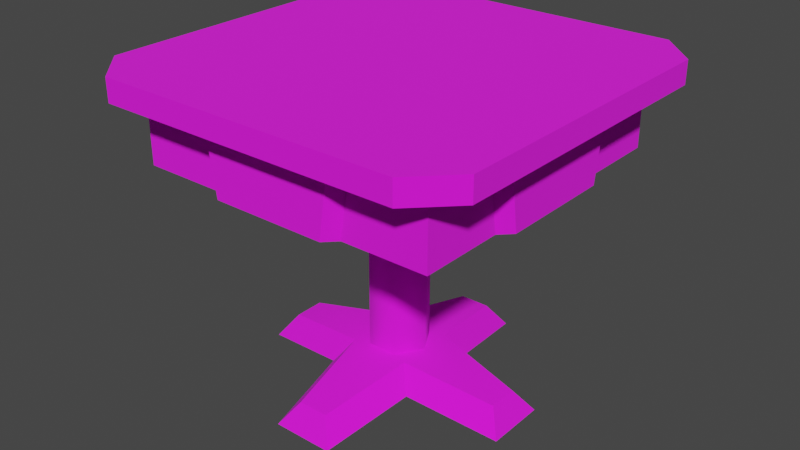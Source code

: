 # Source: table.blend  (saved by Blender 3.4.6; exported with 4.5.12 LTS)
import bpy
from mathutils import Matrix  # noqa: F401  (used for matrix-valued properties, if any)

bpy.ops.wm.read_factory_settings(use_empty=True)
scene = bpy.context.scene
scene.name = 'Scene'

# ---- collections
col_collection = bpy.data.collections.new('Collection'); scene.collection.children.link(col_collection)
col_export = bpy.data.collections.new('Export'); scene.collection.children.link(col_export)

# ---- images (referenced by path relative to the original .blend; pixels are not part of the script)
import os
ASSET_DIR = os.environ.get("B2B_ASSET_DIR", "")  # directory of the original .blend (textures are referenced by path, not embedded)
HERE = os.path.dirname(os.path.abspath(__file__))  # packed textures are extracted next to this script under _unpacked/

def load_image(name, relpath, width, height, colorspace="sRGB"):
    """Load a texture the original file referenced (path relative to the .blend, or extracted next to this script)."""
    p = next((c for c in (os.path.join(HERE, relpath), os.path.join(ASSET_DIR, relpath)) if relpath and os.path.exists(c)), "")
    if p:
        img = bpy.data.images.load(p, check_existing=True)
        img.name = name
    else:  # same state as the original file: an image datablock whose file is absent (Cycles renders it pink)
        img = bpy.data.images.new(name, width, height)
        img.source = "FILE"
        img.filepath = "//" + (relpath or name)
    img.colorspace_settings.name = colorspace
    return img
img_table_1unit_png = load_image('table_1unit.png', 'table_1unit.png', 1024, 1024, 'sRGB')

# ---- materials (node trees are filled in below, after node groups)
mat_table_1unit = bpy.data.materials.new('table_1unit')
mat_table_1unit.use_backface_culling = True
mat_table_1unit.use_transparent_shadow = False

# ---- material node trees
mat_table_1unit.use_nodes = True; mat_table_1unit.node_tree.nodes.clear()
_N = mat_table_1unit.node_tree.nodes; _L = mat_table_1unit.node_tree.links
n0 = _N.new('ShaderNodeBsdfPrincipled'); n0.name = 'Principled BSDF'; n0.location = (10, 300)
n0.distribution = 'GGX'
n0.subsurface_method = 'RANDOM_WALK_SKIN'
n0.inputs[2].default_value = 1.0
n0.inputs[27].default_value = (0.0, 0.0, 0.0, 1.0)
n0.inputs[28].default_value = 1.0
n1 = _N.new('ShaderNodeOutputMaterial'); n1.name = 'Material Output'; n1.location = (320, 270)
n2 = _N.new('ShaderNodeTexImage'); n2.name = 'Image Texture'; n2.location = (-440, 210)
n2.label = 'BASE COLOR'
n2.image = img_table_1unit_png
_L.new(n0.outputs[0], n1.inputs[0])
_L.new(n2.outputs[0], n0.inputs[0])
_L.new(n2.outputs[1], n0.inputs[4])
n1.is_active_output = True

# ---- world
world_world = bpy.data.worlds.new('World'); scene.world = world_world
world_world.use_nodes = True; world_world.node_tree.nodes.clear()
_N = world_world.node_tree.nodes; _L = world_world.node_tree.links
n0 = _N.new('ShaderNodeOutputWorld'); n0.name = 'World Output'; n0.location = (300, 300)
n1 = _N.new('ShaderNodeBackground'); n1.name = 'Background'; n1.location = (10, 300)
n1.inputs[0].default_value = (0.05088, 0.05088, 0.05088, 1.0)
_L.new(n1.outputs[0], n0.inputs[0])
n0.is_active_output = True
world_world.color = (0.05088, 0.05088, 0.05088)
world_world.use_sun_shadow = False
world_world.sun_shadow_jitter_overblur = 0.0

# ---- meshes
me_rsrc_world_prop_generic_interior_furniture_table_antique_table = bpy.data.meshes.new('rsrc.world.prop.generic.interior.furniture.table.antique.table_')
me_rsrc_world_prop_generic_interior_furniture_table_antique_table.from_pydata([(-0.5, -0.84, 0.4), (0.4, -0.84, 0.5), (-0.4, -0.84, -0.5), (0.4, -0.78, -0.5), (0.5, -0.84, 0.4), (0.5, -0.84, -0.4), (-0.4, -0.78, 0.5), (-0.5, -0.84, -0.4), (-0.5, -0.78, 0.4), (-0.5, -0.78, -0.4), (-0.4, -0.78, -0.5), (0.4, -0.84, -0.5), (0.5, -0.78, -0.4), (0.5, -0.78, 0.4), (0.4, -0.78, 0.5), (-0.4, -0.84, 0.5), (-0.18, -0.6, -0.4), (-0.15, -0.6, -0.43), (0.18, -0.8, -0.43), (0.18, -0.6, -0.4), (0.4, -0.8, -0.4), (0.4, -0.6, -0.4), (0.4, -0.6, -0.18), (0.43, -0.8, 0.18), (0.43, -0.8, -0.18), (0.4, -0.6, 0.4), (0.4, -0.8, 0.4), (0.15, -0.6, 0.43), (-0.18, -0.8, 0.43), (0.18, -0.8, 0.43), (-0.18, -0.6, 0.4), (-0.4, -0.6, 0.4), (-0.4, -0.8, 0.4), (-0.21, -0.8, 0.4), (-0.4, -0.6, 0.18), (-0.4, -0.8, 0.21), (-0.43, -0.6, 0.15), (-0.43, -0.8, 0.18), (-0.4, -0.6, -0.18), (-0.4, -0.6, -0.4), (-0.4, -0.8, -0.4), (-0.4, -0.8, -0.21), (-0.21, -0.8, -0.4), (-0.18, -0.8, -0.43), (0.15, -0.6, -0.43), (0.21, -0.8, -0.4), (0.43, -0.6, -0.15), (0.4, -0.8, -0.21), (0.43, -0.6, 0.15), (0.4, -0.6, 0.18), (0.4, -0.8, 0.21), (0.18, -0.6, 0.4), (0.21, -0.8, 0.4), (-0.15, -0.6, 0.43), (-0.43, -0.6, -0.15), (-0.43, -0.8, -0.18), (0.08, 0.0, -0.36), (0.04, -0.06, -0.32), (0.36, 0.0, -0.08), (0.36, 0.0, 0.08), (0.32, -0.06, -0.04), (0.08, -2.384e-09, 0.36), (-0.08, -2.384e-09, 0.36), (-0.32, -0.06, 0.04), (0.08, -0.1, -0.08), (-0.12, -0.04, -0.12), (-0.08, -0.1, -0.08), (-0.32, -0.06, -0.04), (-0.36, 0.0, -0.08), (0.32, -0.06, 0.04), (-0.36, 0.0, 0.08), (0.12, -0.04, -0.12), (-0.08, 0.0, -0.36), (-0.12, -0.04, 0.12), (0.12, -0.04, 0.12), (0.08, -0.1, 0.08), (0.04, -0.06, 0.32), (-0.04, -0.06, 0.32), (-0.08, -0.1, 0.08), (-0.04, -0.06, -0.32), (-0.04, -0.6, 0.06928), (-0.04, -0.1, 0.06928), (-0.08, -0.6, 6.994e-09), (-0.08, -0.1, 6.994e-09), (-0.04, -0.6, -0.06928), (-0.04, -0.1, -0.06928), (0.04, -0.6, -0.06928), (0.04, -0.1, -0.06928), (0.08, -0.6, 0.0), (0.08, -0.1, 0.0), (0.04, -0.6, 0.06928), (0.04, -0.1, 0.06928)], [], [(5, 4, 1, 11), (85, 87, 86, 84), (14, 6, 15, 1), (15, 2, 11, 1), (52, 26, 25, 51), (91, 81, 80, 90), (10, 3, 11, 2), (13, 14, 1, 4), (9, 10, 2, 7), (3, 12, 5, 11), (45, 18, 44, 19), (23, 24, 46, 48), (32, 33, 30, 31), (40, 41, 38, 39), (55, 37, 36, 54), (47, 20, 21, 22), (20, 45, 19, 21), (18, 43, 17, 44), (35, 32, 31, 34), (26, 50, 49, 25), (76, 77, 78, 75), (42, 40, 39, 16), (28, 29, 27, 53), (29, 52, 51, 27), (37, 35, 34, 36), (24, 47, 22, 46), (33, 28, 53, 30), (50, 23, 48, 49), (41, 55, 54, 38), (43, 42, 16, 17), (70, 63, 78, 73), (77, 76, 61, 62), (57, 79, 72, 56), (69, 60, 58, 59), (69, 59, 74, 75), (57, 56, 71, 64), (67, 68, 65, 66), (61, 76, 75, 74), (0, 7, 2, 15), (77, 62, 73, 78), (58, 60, 64, 71), (72, 79, 66, 65), (67, 63, 70, 68), (66, 64, 75), (79, 57, 64, 66), (75, 64, 60, 69), (63, 67, 66, 78), (12, 13, 4, 5), (89, 91, 90, 88), (81, 83, 82, 80), (87, 89, 88, 86), (83, 85, 84, 82), (6, 8, 0, 15), (8, 9, 7, 0), (78, 66, 75), (21, 19, 44, 17, 16, 39, 38, 54, 36, 34, 31, 30, 53, 27, 51, 25, 49, 48, 46, 22), (8, 6, 14, 13, 12, 3, 10, 9)])
me_rsrc_world_prop_generic_interior_furniture_table_antique_table.polygons.foreach_set('use_smooth', [0, 1, 0, 0, 0, 1, 0, 0, 0, 0, 0, 0, 0, 0, 0, 0, 0, 0, 0, 0, 1, 0, 0, 0, 0, 0, 0, 1, 0, 0, 0, 0, 0, 0, 0, 0, 0, 0, 0, 0, 0, 0, 0, 1, 1, 1, 1, 0, 1, 1, 1, 1, 0, 0, 1, 0, 0])
_uv = me_rsrc_world_prop_generic_interior_furniture_table_antique_table.uv_layers.new(name='UVMap')
_uv.uv.foreach_set('vector', [0.2704, 0.1991, 0.9184, 0.1991, 0.9994, 0.279, 0.1894, 0.279, 0.1079, 0.5838, 0.1613, 0.5838, 0.1613, 0.9978, 0.1079, 0.9978, 0.2807, 0.1457, 0.9266, 0.1457, 0.9266, 0.1948, 0.2807, 0.1948, 0.9994, 0.9177, 0.1894, 0.9177, 0.1894, 0.279, 0.9994, 0.279, 0.2319, 0.1418, 0.001591, 0.1418, 0.001592, 0.00189, 0.2683, 0.00189, 0.05441, 0.5838, 0.0009459, 0.5838, 0.000946, 0.9978, 0.05441, 0.9978, 0.2807, 0.1457, 0.9266, 0.1457, 0.9266, 0.1948, 0.2807, 0.1948, 0.1649, 0.1457, 0.2807, 0.1457, 0.2807, 0.1948, 0.1649, 0.1948, 0.1649, 0.1457, 0.2807, 0.1457, 0.2807, 0.1948, 0.1649, 0.1948, 0.1649, 0.1457, 0.2807, 0.1457, 0.2807, 0.1948, 0.1649, 0.1948, 0.7644, 0.1418, 0.7111, 0.1418, 0.6834, 0.00189, 0.7348, 0.00189, 0.7111, 0.1418, 0.2833, 0.1418, 0.3178, 0.00189, 0.6834, 0.00189, 1.001, 0.1418, 0.7644, 0.1418, 0.7348, 0.00189, 1.001, 0.00189, 1.001, 0.1418, 0.7644, 0.1418, 0.7348, 0.00189, 1.001, 0.00189, 0.7111, 0.1418, 0.2833, 0.1418, 0.3178, 0.00189, 0.6834, 0.00189, 0.2319, 0.1418, 0.001591, 0.1418, 0.001596, 0.00189, 0.2683, 0.00189, 1.001, 0.1418, 0.7644, 0.1418, 0.7348, 0.00189, 1.001, 0.00189, 0.7111, 0.1418, 0.2833, 0.1418, 0.3178, 0.00189, 0.6834, 0.00189, 0.2319, 0.1418, 0.001591, 0.1418, 0.001596, 0.00189, 0.2683, 0.00189, 1.001, 0.1418, 0.7644, 0.1418, 0.7348, 0.00189, 1.001, 0.00189, 0.1534, 0.2813, 0.0799, 0.2813, 0.0412, 0.4923, 0.1858, 0.4923, 0.2319, 0.1418, 0.001592, 0.1418, 0.001591, 0.00189, 0.2683, 0.00189, 0.7111, 0.1418, 0.2833, 0.1418, 0.3178, 0.00189, 0.6834, 0.00189, 0.2833, 0.1418, 0.2319, 0.1418, 0.2683, 0.00189, 0.3178, 0.00189, 0.2833, 0.1418, 0.2319, 0.1418, 0.2683, 0.00189, 0.3178, 0.00189, 0.2833, 0.1418, 0.2319, 0.1418, 0.2683, 0.00189, 0.3178, 0.00189, 0.7644, 0.1418, 0.7111, 0.1418, 0.6834, 0.00189, 0.7348, 0.00189, 0.7644, 0.1418, 0.7111, 0.1418, 0.6834, 0.00189, 0.7348, 0.00189, 0.7644, 0.1418, 0.7111, 0.1418, 0.6834, 0.00189, 0.7348, 0.00189, 0.2833, 0.1418, 0.2319, 0.1418, 0.2683, 0.00189, 0.3178, 0.00189, 0.1881, 0.2217, 0.1534, 0.2813, 0.1858, 0.4923, 0.231, 0.4388, 0.0799, 0.2813, 0.1534, 0.2813, 0.1882, 0.2217, 0.04746, 0.2217, 0.0799, 0.2813, 0.1534, 0.2813, 0.1882, 0.2217, 0.04746, 0.2217, 0.07989, 0.2813, 0.1534, 0.2813, 0.1881, 0.2217, 0.04745, 0.2217, 0.07989, 0.2813, 0.04745, 0.2217, -0.001662, 0.4388, 0.04121, 0.4923, 0.0799, 0.2813, 0.04746, 0.2217, -0.001662, 0.4388, 0.0412, 0.4923, 0.07989, 0.2813, 0.04745, 0.2217, -0.001662, 0.4388, 0.04121, 0.4923, 0.1882, 0.2217, 0.1534, 0.2813, 0.1858, 0.4923, 0.231, 0.4388, 0.9184, 0.9975, 0.2704, 0.9975, 0.1894, 0.9177, 0.9994, 0.9177, 0.0799, 0.2813, 0.04746, 0.2217, -0.001662, 0.4388, 0.0412, 0.4923, 0.1881, 0.2217, 0.1534, 0.2813, 0.1858, 0.4923, 0.231, 0.4388, 0.1882, 0.2217, 0.1534, 0.2813, 0.1858, 0.4923, 0.231, 0.4388, 0.07989, 0.2813, 0.1534, 0.2813, 0.1881, 0.2217, 0.04745, 0.2217, 0.04732, 0.5127, 0.1015, 0.4585, 0.165, 0.4997, 0.1534, 0.2813, 0.0799, 0.2813, 0.0412, 0.4923, 0.1858, 0.4923, 0.04121, 0.4923, 0.1858, 0.4923, 0.1534, 0.2813, 0.07989, 0.2813, 0.1534, 0.2813, 0.07989, 0.2813, 0.04121, 0.4923, 0.1858, 0.4923, 0.2807, 0.1457, 0.9266, 0.1457, 0.9266, 0.1948, 0.2807, 0.1948, 0.1079, 0.5838, 0.05441, 0.5838, 0.05441, 0.9978, 0.1079, 0.9978, 0.000946, 0.5838, 0.05441, 0.5838, 0.05441, 0.9978, 0.000946, 0.9978, 0.1613, 0.5838, 0.1079, 0.5838, 0.1079, 0.9978, 0.1613, 0.9978, 0.05441, 0.5838, 0.1079, 0.5838, 0.1079, 0.9978, 0.05441, 0.9978, 0.1649, 0.1457, 0.2807, 0.1457, 0.2807, 0.1948, 0.1649, 0.1948, 0.2807, 0.1457, 0.9266, 0.1457, 0.9266, 0.1948, 0.2807, 0.1948, 0.1015, 0.4585, 0.04732, 0.5127, 0.165, 0.4997, 0.9722, 0.9722, 0.7686, 0.9722, 0.7409, 0.9999, 0.4633, 0.9999, 0.4356, 0.9722, 0.232, 0.9722, 0.232, 0.7686, 0.2043, 0.7409, 0.2043, 0.4633, 0.232, 0.4356, 0.232, 0.232, 0.4356, 0.232, 0.4633, 0.2043, 0.7409, 0.2043, 0.7686, 0.232, 0.9722, 0.232, 0.9722, 0.4356, 0.9999, 0.4633, 0.9999, 0.7409, 0.9722, 0.7686, 0.2758, 0.9981, 0.1953, 0.9176, 0.1953, 0.2739, 0.2758, 0.1934, 0.9195, 0.1934, 0.9999, 0.2739, 0.9999, 0.9176, 0.9195, 0.9981])
me_rsrc_world_prop_generic_interior_furniture_table_antique_table.materials.append(mat_table_1unit)
me_rsrc_world_prop_generic_interior_furniture_table_antique_table.update()
me_rsrc_world_prop_generic_interior_furniture_table_antique_table.normals_split_custom_set([tuple(v) for v in zip(*[iter([0.0, -1.0, 0.0, 0.0, -1.0, 0.0, 0.0, -1.0, 0.0, 0.0, -1.0, 0.0, -0.5, 0.0, -0.866, 0.5, 0.0, -0.866, 0.5, 0.0, -0.866, -0.5, 0.0, -0.866, 0.0, 0.0, 1.0, 0.0, 0.0, 1.0, 0.0, 0.0, 1.0, 0.0, 0.0, 1.0, 0.0, -1.0, 0.0, 0.0, -1.0, 0.0, 0.0, -1.0, 0.0, 0.0, -1.0, 0.0, 0.0, 0.0, 1.0, 0.0, 0.0, 1.0, 0.0, 0.0, 1.0, 0.0, 0.0, 1.0, 0.5, 0.0, 0.866, -0.5, 0.0, 0.866, -0.5, 0.0, 0.866, 0.5, 0.0, 0.866, 0.0, 0.0, -1.0, 0.0, 0.0, -1.0, 0.0, 0.0, -1.0, 0.0, 0.0, -1.0, 0.7071, 1.141e-05, 0.7071, 0.7071, 1.141e-05, 0.7071, 0.7071, 1.141e-05, 0.7071, 0.7071, 1.141e-05, 0.7071, -0.7071, 1.141e-05, -0.7071, -0.7071, 1.141e-05, -0.7071, -0.7071, 1.141e-05, -0.7071, -0.7071, 1.141e-05, -0.7071, 0.7071, 1.141e-05, -0.7071, 0.7071, 1.141e-05, -0.7071, 0.7071, 1.141e-05, -0.7071, 0.7071, 1.141e-05, -0.7071, 0.7031, 0.1055, -0.7032, 0.7031, 0.1055, -0.7032, 0.7031, 0.1055, -0.7032, 0.7031, 0.1055, -0.7032, 1.0, 1.987e-05, 0.0, 1.0, 1.987e-05, 0.0, 1.0, 1.987e-05, 0.0, 1.0, 1.987e-05, 0.0, 0.0, 0.0, 1.0, 0.0, 0.0, 1.0, 0.0, 0.0, 1.0, 0.0, 0.0, 1.0, -1.0, 7.269e-07, -9.668e-06, -1.0, 7.269e-07, -9.668e-06, -1.0, 7.269e-07, -9.668e-06, -1.0, 7.269e-07, -9.668e-06, -1.0, 1.987e-05, 0.0, -1.0, 1.987e-05, 0.0, -1.0, 1.987e-05, 0.0, -1.0, 1.987e-05, 0.0, 1.0, 9.086e-07, -9.668e-06, 1.0, 9.086e-07, -9.668e-06, 1.0, 9.086e-07, -9.668e-06, 1.0, 9.086e-07, -9.668e-06, 0.0, 0.0, -1.0, 0.0, 0.0, -1.0, 0.0, 0.0, -1.0, 0.0, 0.0, -1.0, 0.0, 0.0, -1.0, 0.0, 0.0, -1.0, 0.0, 0.0, -1.0, 0.0, 0.0, -1.0, -1.0, 9.086e-07, 9.668e-06, -1.0, 9.086e-07, 9.668e-06, -1.0, 9.086e-07, 9.668e-06, -1.0, 9.086e-07, 9.668e-06, 1.0, 9.086e-07, 9.668e-06, 1.0, 9.086e-07, 9.668e-06, 1.0, 9.086e-07, 9.668e-06, 1.0, 9.086e-07, 9.668e-06, 0.0, -0.9864, 0.1644, 0.0, -0.9864, 0.1644, -0.05308, -0.9972, 0.05308, 0.05308, -0.9972, 0.05308, 7.269e-06, 1.839e-06, -1.0, 7.269e-06, 1.839e-06, -1.0, 7.269e-06, 1.839e-06, -1.0, 7.269e-06, 1.839e-06, -1.0, 0.0, 0.0, 1.0, 0.0, 0.0, 1.0, 0.0, 0.0, 1.0, 0.0, 0.0, 1.0, 0.7031, 0.1055, 0.7032, 0.7031, 0.1055, 0.7032, 0.7031, 0.1055, 0.7032, 0.7031, 0.1055, 0.7032, -0.7032, 0.1055, 0.7032, -0.7032, 0.1055, 0.7032, -0.7032, 0.1055, 0.7032, -0.7032, 0.1055, 0.7032, 0.7032, 0.1055, -0.7032, 0.7032, 0.1055, -0.7032, 0.7032, 0.1055, -0.7032, 0.7032, 0.1055, -0.7032, -0.7031, 0.1055, 0.7032, -0.7031, 0.1055, 0.7032, -0.7031, 0.1055, 0.7032, -0.7031, 0.1055, 0.7032, 0.7032, 0.1055, 0.7032, 0.7032, 0.1055, 0.7032, 0.7032, 0.1055, 0.7032, 0.7032, 0.1055, 0.7032, -0.7032, 0.1055, -0.7032, -0.7032, 0.1055, -0.7032, -0.7032, 0.1055, -0.7032, -0.7032, 0.1055, -0.7032, -0.7031, 0.1055, -0.7032, -0.7031, 0.1055, -0.7032, -0.7031, 0.1055, -0.7032, -0.7031, 0.1055, -0.7032, -0.2289, -0.641, 0.7326, -0.2289, -0.641, 0.7326, -0.2289, -0.641, 0.7326, -0.2289, -0.641, 0.7326, 0.0, -0.5547, 0.8321, 0.0, -0.5547, 0.8321, 0.0, -0.5547, 0.8321, 0.0, -0.5547, 0.8321, 0.0, -0.5547, -0.8321, 0.0, -0.5547, -0.8321, 0.0, -0.5547, -0.8321, 0.0, -0.5547, -0.8321, 0.8321, -0.5547, 0.0, 0.8321, -0.5547, 0.0, 0.8321, -0.5547, 0.0, 0.8321, -0.5547, 0.0, 0.2289, -0.641, 0.7326, 0.2289, -0.641, 0.7326, 0.2289, -0.641, 0.7326, 0.2289, -0.641, 0.7326, 0.7326, -0.641, -0.2289, 0.7326, -0.641, -0.2289, 0.7326, -0.641, -0.2289, 0.7326, -0.641, -0.2289, -0.2289, -0.641, -0.7326, -0.2289, -0.641, -0.7326, -0.2289, -0.641, -0.7326, -0.2289, -0.641, -0.7326, 0.7326, -0.641, 0.2289, 0.7326, -0.641, 0.2289, 0.7326, -0.641, 0.2289, 0.7326, -0.641, 0.2289, 0.0, -1.0, 0.0, 0.0, -1.0, 0.0, 0.0, -1.0, 0.0, 0.0, -1.0, 0.0, -0.7326, -0.641, 0.2289, -0.7326, -0.641, 0.2289, -0.7326, -0.641, 0.2289, -0.7326, -0.641, 0.2289, 0.2289, -0.641, -0.7326, 0.2289, -0.641, -0.7326, 0.2289, -0.641, -0.7326, 0.2289, -0.641, -0.7326, -0.7326, -0.641, -0.2289, -0.7326, -0.641, -0.2289, -0.7326, -0.641, -0.2289, -0.7326, -0.641, -0.2289, -0.8321, -0.5547, 0.0, -0.8321, -0.5547, 0.0, -0.8321, -0.5547, 0.0, -0.8321, -0.5547, 0.0, -0.05308, -0.9972, -0.05308, 0.05308, -0.9972, -0.05308, 0.05308, -0.9972, 0.05308, 0.0, -0.9864, -0.1644, 0.0, -0.9864, -0.1644, 0.05308, -0.9972, -0.05308, -0.05308, -0.9972, -0.05308, 0.05308, -0.9972, 0.05308, 0.05308, -0.9972, -0.05308, 0.1644, -0.9864, 0.0, 0.1644, -0.9864, 0.0, -0.1644, -0.9864, 0.0, -0.1644, -0.9864, 0.0, -0.05308, -0.9972, -0.05308, -0.05308, -0.9972, 0.05308, 1.0, 0.0, 0.0, 1.0, 0.0, 0.0, 1.0, 0.0, 0.0, 1.0, 0.0, 0.0, 1.0, 0.0, 0.0, 0.5, 0.0, 0.866, 0.5, 0.0, 0.866, 1.0, 0.0, 0.0, -0.5, 0.0, 0.866, -1.0, 0.0, 6.572e-08, -1.0, 0.0, 6.572e-08, -0.5, 0.0, 0.866, 0.5, 0.0, -0.866, 1.0, 0.0, 0.0, 1.0, 0.0, 0.0, 0.5, 0.0, -0.866, -1.0, 0.0, 6.572e-08, -0.5, 0.0, -0.866, -0.5, 0.0, -0.866, -1.0, 0.0, 6.572e-08, -0.7071, 1.141e-05, 0.7071, -0.7071, 1.141e-05, 0.7071, -0.7071, 1.141e-05, 0.7071, -0.7071, 1.141e-05, 0.7071, -1.0, 0.0, 0.0, -1.0, 0.0, 0.0, -1.0, 0.0, 0.0, -1.0, 0.0, 0.0, -0.05308, -0.9972, 0.05308, -0.05308, -0.9972, -0.05308, 0.05308, -0.9972, 0.05308, 0.0, 1.0, -3.015e-08, 0.0, 1.0, -3.015e-08, 0.0, 1.0, -3.015e-08, 0.0, 1.0, -3.015e-08, 0.0, 1.0, -3.015e-08, 0.0, 1.0, -3.015e-08, 0.0, 1.0, -3.015e-08, 0.0, 1.0, -3.015e-08, 0.0, 1.0, -3.015e-08, 0.0, 1.0, -3.015e-08, 0.0, 1.0, -3.015e-08, 0.0, 1.0, -3.015e-08, 0.0, 1.0, -3.015e-08, 0.0, 1.0, -3.015e-08, 0.0, 1.0, -3.015e-08, 0.0, 1.0, -3.015e-08, 0.0, 1.0, -3.015e-08, 0.0, 1.0, -3.015e-08, 0.0, 1.0, -3.015e-08, 0.0, 1.0, -3.015e-08, 0.0, 1.0, 7.603e-09, 0.0, 1.0, 7.603e-09, 0.0, 1.0, 7.603e-09, 0.0, 1.0, 7.603e-09, 0.0, 1.0, 7.603e-09, 0.0, 1.0, 7.603e-09, 0.0, 1.0, 7.603e-09, 0.0, 1.0, 7.603e-09])] * 3)])

# ---- objects
ob_antique_table_1unit_mesh_0 = bpy.data.objects.new('antique.table_1unit-Mesh[0]', me_rsrc_world_prop_generic_interior_furniture_table_antique_table)

# ---- transforms, parenting, visibility, modifiers, constraints
ob_antique_table_1unit_mesh_0.location = (0.0, 0.0, 0.0)
ob_antique_table_1unit_mesh_0.rotation_mode = 'QUATERNION'
ob_antique_table_1unit_mesh_0.rotation_quaternion = (0.7071, -0.7071, -1.57e-16, -9.358e-24)

# ---- collection membership
scene.collection.objects.link(ob_antique_table_1unit_mesh_0)

# ---- scene / render settings (as saved in the file)
scene.frame_start = 1; scene.frame_end = 250; scene.frame_set(1)
scene.render.engine = 'BLENDER_EEVEE_NEXT'
scene.cycles.sampling_pattern = 'TABULATED_SOBOL'
scene.cycles.use_light_tree = False
scene.view_settings.view_transform = 'Filmic'
bpy.context.view_layer.update()

# ---- added for rendering (the .blend has no active camera and no usable light): camera, sun
cam_auto = bpy.data.cameras.new('AutoCamera')
cam_auto.lens = 50.0
cam_auto.sensor_width = 36.0
cam_auto.clip_end = 1000.0
ob_auto_camera = bpy.data.objects.new('AutoCamera', cam_auto)
scene.collection.objects.link(ob_auto_camera)
ob_auto_camera.location = (1.52188, -1.82625, 1.6375)
ob_auto_camera.rotation_euler = (1.09748, -7.21219e-08, 0.694738)
scene.camera = ob_auto_camera
light_auto_sun = bpy.data.lights.new('AutoSun', 'SUN')
light_auto_sun.energy = 3.0
light_auto_sun.angle = 0.0523599
ob_auto_sun = bpy.data.objects.new('AutoSun', light_auto_sun)
scene.collection.objects.link(ob_auto_sun)
ob_auto_sun.rotation_euler = (0.872665, 0.174533, 0.523599)
bpy.context.view_layer.update()
